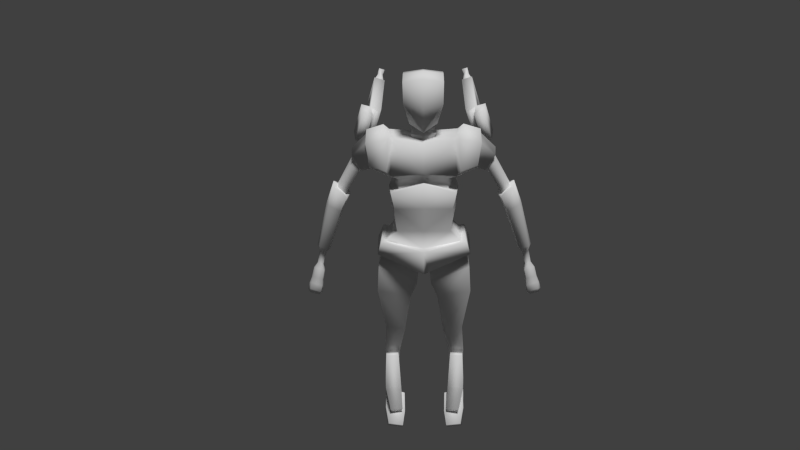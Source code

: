 # Source: player_1_01.blend  (saved by Blender 2.76.0; exported with 4.5.12 LTS)
import bpy
from mathutils import Matrix  # noqa: F401  (used for matrix-valued properties, if any)

bpy.ops.wm.read_factory_settings(use_empty=True)
scene = bpy.context.scene
scene.name = 'Scene'

# ---- collections
col_collection_1 = bpy.data.collections.new('Collection 1'); scene.collection.children.link(col_collection_1)

# ---- world
world_world = bpy.data.worlds.new('World'); scene.world = world_world
world_world.color = (0.05088, 0.05088, 0.05088)
world_world.use_sun_shadow = False
world_world.sun_shadow_jitter_overblur = 0.0
world_world.cycles.sampling_method = 'MANUAL'
world_world.cycles.sample_map_resolution = 256

# ---- cameras
cam_camera_001 = bpy.data.cameras.new('Camera.001')
cam_camera_001.clip_end = 100.0
cam_camera_001.lens = 35.0
cam_camera_001.sensor_width = 32.0
cam_camera_001.sensor_height = 18.0
cam_camera_001.display_size = 2.0
cam_camera_001.dof.focus_distance = 0.0

# ---- lights
light_sun = bpy.data.lights.new('Sun', 'SUN')
light_sun.transmission_factor = 0.0
light_sun.angle = 0.1993
light_sun.energy = 2.5
light_sun.shadow_buffer_clip_start = 0.5
light_sun.shadow_soft_size = 0.1
light_sun.shadow_cascade_max_distance = 1000.0
light_sun.cycles.use_multiple_importance_sampling = False

# ---- meshes
me_cube_002 = bpy.data.meshes.new('Cube.002')
me_cube_002.from_pydata([(0.7081, 2.875, 2.113), (0.7399, 2.022, 1.776), (1.045, 2.839, 0.9988), (0.8848, 1.999, 1.297), (0.8926, 2.875, 2.169), (0.9245, 2.022, 1.832), (1.23, 2.839, 1.055), (1.069, 1.999, 1.353), (0.7661, 1.948, 1.744), (0.8871, 1.929, 1.344), (0.8286, 1.948, 1.763), (0.9496, 1.929, 1.363), (0.7529, 2.92, 2.022), (1.032, 2.89, 1.099), (0.9057, 2.92, 2.069), (1.185, 2.89, 1.146), (0.846, 3.025, 1.715), (0.9391, 3.015, 1.407), (0.9988, 3.025, 1.761), (1.092, 3.015, 1.453), (0.8332, 3.161, 1.757), (0.7401, 3.056, 2.065), (0.8929, 3.056, 2.111), (0.986, 3.161, 1.803), (1.047, 3.024, 1.05), (0.9541, 3.148, 1.357), (1.107, 3.148, 1.404), (1.2, 3.024, 1.096), (0.9404, 3.158, 1.403), (0.8473, 3.168, 1.71), (1.0, 3.168, 1.757), (1.093, 3.158, 1.449), (0.7714, 3.446, 2.108), (0.815, 3.495, 1.964), (0.843, 3.446, 2.13), (0.8866, 3.495, 1.985), (1.059, 3.47, 1.156), (1.103, 3.412, 1.012), (1.131, 3.47, 1.178), (1.175, 3.412, 1.034), (0.9161, 3.546, 1.63), (0.9597, 3.541, 1.485), (0.9877, 3.546, 1.651), (1.031, 3.541, 1.507), (0.7364, 3.549, 2.169), (0.7984, 3.619, 1.964), (0.8382, 3.549, 2.2), (0.9003, 3.619, 1.995), (1.047, 3.593, 1.141), (1.109, 3.51, 0.936), (1.149, 3.593, 1.172), (1.211, 3.51, 0.9668), (0.8929, 3.666, 1.652), (0.9549, 3.659, 1.447), (0.9947, 3.666, 1.683), (1.057, 3.659, 1.478), (1.073, 2.921, 1.417), (0.9746, 2.921, 1.387), (1.035, 2.84, 1.189), (1.133, 2.84, 1.218), (0.9876, 2.946, 1.701), (0.8889, 2.946, 1.671), (0.949, 2.94, 1.472), (1.048, 2.94, 1.502), (0.9622, 2.933, 1.785), (0.902, 2.866, 1.983), (0.8033, 2.866, 1.953), (0.8635, 2.933, 1.755), (0.9796, 2.611, 1.832), (0.9924, 2.267, 1.696), (1.115, 2.596, 1.383), (1.051, 2.258, 1.503), (0.9368, 2.614, 1.819), (0.9496, 2.271, 1.683), (1.073, 2.6, 1.37), (1.008, 2.261, 1.49), (0.9095, 3.242, 1.925), (0.8751, 3.204, 2.039), (1.16, 3.105, 1.117), (1.099, 3.187, 1.32), (1.041, 3.244, 1.504), (0.9888, 3.25, 1.676), (0.8727, 3.366, 1.992), (0.8566, 3.348, 2.045), (1.144, 3.361, 1.076), (1.115, 3.4, 1.171), (1.006, 3.458, 1.537), (0.9819, 3.461, 1.617), (1.164, 1.371, 1.412), (1.019, 1.394, 1.891), (1.001, 1.388, 1.362), (0.8565, 1.412, 1.841), (1.142, 2.24, 1.532), (1.084, 2.25, 1.725), (1.232, 1.981, 1.403), (1.087, 2.004, 1.882), (0.4127, -0.4777, 0.4761), (0.4731, -0.223, 1.84), (0.4127, 0.2039, 0.4761), (0.4731, 0.249, 1.84), (0.5036, 0.2948, 1.109), (0.5036, -0.5092, 1.109), (0.4477, 0.2389, 0.8496), (0.4477, -0.4977, 0.8496), (0.5886, 0.2408, 0.2663), (0.5886, -0.357, 0.2663), (0.08794, 0.1247, -0.2432), (0.08794, -0.3494, -0.2432), (0.6531, 0.1701, 0.08592), (0.6531, -0.3876, 0.08592), (0.5056, 0.3266, 1.352), (0.5056, -0.4249, 1.35), (0.0, 0.3173, 1.861), (0.0, 0.2039, 0.4761), (0.0, -0.2661, 1.861), (0.0, -0.4777, 0.4761), (0.0, -0.5184, 1.26), (0.0, 0.3396, 1.206), (0.0, -0.4977, 0.8496), (0.0, 0.2389, 0.8496), (0.0, 0.2534, 0.2001), (0.0, -0.5263, 0.2001), (0.0, 0.2185, -0.1725), (0.0, -0.3261, -0.2848), (0.0, 0.4678, 1.353), (0.0, -0.542, 1.428), (0.7177, -0.4202, -0.1485), (0.113, -0.3259, -0.4883), (0.7177, 0.1835, -0.1485), (0.113, 0.1317, -0.4883), (0.7411, -0.4038, -0.5856), (0.2123, -0.2983, -0.7272), (0.7411, 0.1659, -0.5856), (0.2123, 0.1187, -0.7272), (0.624, -0.04877, -2.506), (0.4496, -0.03369, -2.504), (0.624, 0.1168, -2.506), (0.4496, 0.118, -2.504), (0.6594, 0.2174, -1.864), (0.4077, 0.22, -1.861), (0.4077, -0.02385, -1.861), (0.6594, -0.04116, -1.864), (0.3166, 0.2114, -1.379), (0.6218, -0.2529, -1.315), (0.6218, 0.2028, -1.315), (0.3166, -0.2291, -1.379), (0.6644, -0.09232, -2.373), (0.4209, -0.06507, -2.372), (0.6549, 0.1117, -2.512), (0.4342, 0.1087, -2.51), (0.4397, -0.08423, -1.888), (0.6419, -0.102, -1.89), (0.6568, -0.2052, -2.512), (0.3953, -0.1659, -2.516), (0.6571, 0.1001, -2.619), (0.4249, 0.0943, -2.618), (0.4313, -0.1461, -1.904), (0.6333, -0.1656, -1.904), (0.6076, -0.1786, -2.689), (0.4394, -0.1527, -2.693), (0.6175, 0.05044, -2.685), (0.4606, 0.04814, -2.684), (0.5698, -0.472, -2.779), (0.371, -0.4333, -2.783), (0.5502, -0.4287, -2.835), (0.3938, -0.3983, -2.839), (0.649, -0.02573, -2.641), (0.3466, -0.1197, -2.659), (0.6552, -0.2906, -2.838), (0.3316, -0.3823, -2.856), (0.6754, 0.1271, -2.744), (0.3422, 0.02363, -2.764), (0.6829, -0.1251, -2.978), (0.3389, -0.2249, -2.997), (0.5966, -0.6356, -2.931), (0.361, -0.6734, -2.938), (0.6209, -0.5526, -3.026), (0.3853, -0.5905, -3.032), (0.6414, 0.2462, -2.828), (0.3671, 0.161, -2.845), (0.6414, 0.07055, -2.996), (0.3671, -0.01466, -3.013), (0.0, 0.255, 1.947), (0.0, -0.2475, 1.972), (0.1925, -0.174, 1.962), (0.1925, 0.1809, 1.945), (0.1925, 0.1795, 1.916), (0.0, 0.253, 1.906), (0.1925, -0.1754, 1.933), (0.0, -0.2495, 1.93), (0.08896, 0.2103, 1.683), (0.0, 0.2103, 1.683), (0.08896, -0.1736, 1.7), (0.0, -0.1736, 1.7), (0.0, -0.6044, 0.1716), (0.6681, -0.4439, 0.2746), (0.7448, 0.2424, 0.1032), (0.6592, 0.3353, 0.2713), (0.7233, -0.4824, 0.08904), (0.0, -0.5981, -0.2004), (0.0826, -0.4639, -0.2269), (0.0, 0.3691, 0.1793), (0.0, 0.3342, -0.1934), (0.8946, 0.1589, 1.782), (0.8946, -0.1512, 1.782), (0.8331, 0.1777, 1.424), (0.8331, -0.2275, 1.424), (1.104, 0.1397, 1.591), (1.104, -0.1342, 1.595), (0.9568, 0.1571, 1.372), (0.9568, -0.198, 1.371), (1.389, 0.1515, 1.082), (1.389, -0.1443, 1.082), (1.2, 0.1704, 0.9421), (1.2, -0.2126, 0.9421), (1.499, 0.1242, 0.7716), (1.499, -0.1211, 0.7716), (1.311, 0.1406, 0.6991), (1.311, -0.1788, 0.6991), (1.683, 0.1042, 0.06785), (1.683, -0.1043, 0.06785), (1.531, 0.1172, 0.0284), (1.531, -0.1522, 0.0284), (1.76, 0.07741, -0.3172), (1.76, -0.08144, -0.3172), (1.628, 0.08876, -0.3468), (1.628, -0.1198, -0.3468), (1.798, 0.07375, -0.4768), (1.798, -0.07838, -0.4768), (1.66, 0.0845, -0.5081), (1.66, -0.115, -0.5081), (1.836, 0.08955, -0.5839), (1.836, -0.09198, -0.5839), (1.672, 0.1007, -0.6211), (1.672, -0.1334, -0.6211), (1.863, 0.09267, -0.6923), (1.863, -0.09471, -0.6923), (1.695, 0.1031, -0.7305), (1.695, -0.1361, -0.7305), (1.86, 0.07866, -0.753), (1.86, -0.08377, -0.753), (1.725, 0.08344, -0.7836), (1.725, -0.1134, -0.7836), (0.5422, 0.01792, 1.979), (0.5738, -0.04682, 1.239), (0.8753, 0.009195, 1.917), (0.7901, -0.03034, 1.357), (1.114, 0.007215, 1.685), (0.9071, -0.02482, 1.337), (1.418, 0.008456, 1.143), (1.154, -0.02591, 0.9543), (1.539, 0.005522, 0.7961), (1.277, -0.02297, 0.6968), (1.723, 0.003383, 0.05875), (1.513, -0.02083, 0.005538), (1.799, 0.000512, -0.3441), (1.619, -0.01796, -0.3847), (1.841, 0.0001223, -0.5106), (1.651, -0.01757, -0.5536), (1.886, 0.001812, -0.621), (1.658, -0.01926, -0.6729), (1.915, 0.002095, -0.7334), (1.681, -0.01955, -0.7867), (1.887, -0.001655, -0.8008), (1.734, -0.0158, -0.8356), (0.5396, -0.1072, 1.111), (0.4475, -0.1369, 0.4761), (0.5185, -0.1294, 0.8496), (0.3963, 0.2256, 1.327), (0.3803, 0.1958, 1.17), (0.3851, -0.3396, 1.29), (0.3789, -0.3848, 1.137), (0.0, -0.4338, 1.272), (0.4415, -0.09679, 1.109), (0.4631, -0.05813, 1.228), (0.0, -0.4359, 1.386), (0.0, 0.2709, 1.207), (0.0, 0.3365, 1.322), (0.6159, 0.02013, 2.053), (0.5358, -0.3037, 1.899), (0.5358, 0.3359, 1.89), (0.5598, 0.4309, 1.361), (0.5665, -0.4705, 1.446), (0.8787, 0.006176, 1.976), (0.8838, -0.2112, 1.822), (0.8825, 0.222, 1.813), (0.8244, 0.2499, 1.471), (0.831, -0.2861, 1.484), (1.05, 0.009959, 1.675), (1.056, -0.1006, 1.571), (1.058, 0.1071, 1.566), (0.9878, 0.1167, 1.381), (0.9824, -0.1585, 1.379), (0.9665, -0.02446, 1.364), (1.354, 0.007264, 1.104), (1.35, -0.07066, 1.059), (1.355, 0.07236, 1.063), (1.232, 0.09395, 0.97), (1.226, -0.1314, 0.9666), (1.213, -0.02548, 1.001), (1.691, -0.002213, -0.0375), (1.67, -0.06026, -0.03259), (1.67, 0.0521, -0.03259), (1.588, 0.05915, -0.05385), (1.588, -0.08605, -0.05385), (1.578, -0.01527, -0.06617), (1.733, -0.003761, -0.2546), (1.711, -0.04793, -0.2401), (1.711, 0.03768, -0.2401), (1.641, 0.0438, -0.2561), (1.641, -0.06861, -0.2561), (1.635, -0.01372, -0.2765), (0.9976, -0.1568, 1.357), (1.074, -0.09876, 1.519), (1.077, 0.1049, 1.514), (1.003, 0.1153, 1.359), (0.9818, -0.02452, 1.344), (1.068, 0.009792, 1.632), (1.22, -0.1321, 0.975), (1.226, 0.09454, 0.9784), (1.207, -0.02545, 1.009), (1.346, 0.007334, 1.117), (1.342, -0.07144, 1.071), (1.348, 0.07326, 1.075), (0.0, 0.3749, 2.824), (0.0, 0.2826, 2.143), (0.0, -0.2984, 2.811), (0.0, -0.3191, 2.002), (0.3079, 0.3749, 2.783), (0.2921, 0.2534, 2.3), (0.3079, -0.2984, 2.77), (0.2134, -0.2236, 2.121), (0.0, 0.07842, 2.859), (0.0, 0.08566, 2.051), (0.2134, 0.07842, 2.118), (0.3079, 0.07842, 2.818), (0.0, -0.3259, 2.365), (0.0, 0.3974, 2.46), (0.3288, 0.367, 2.507), (0.3, -0.3259, 2.442), (0.3, 0.07842, 2.43)], [], [(0, 2, 3, 1), (7, 6, 70, 71), (1, 3, 9, 8), (0, 1, 5, 4), (3, 2, 6, 7), (2, 0, 4, 6), (8, 9, 11, 10), (5, 1, 8, 10), (3, 7, 11, 9), (7, 5, 10, 11), (34, 35, 47, 46), (36, 38, 50, 48), (41, 40, 52, 53), (25, 26, 38, 36), (12, 21, 20, 16), (14, 22, 21, 12), (18, 23, 22, 14), (43, 42, 87, 86), (17, 25, 24, 13), (15, 27, 26, 19), (13, 24, 27, 15), (31, 28, 41, 43), (16, 29, 28, 17), (19, 31, 30, 18), (28, 29, 40, 41), (23, 20, 33, 35), (26, 27, 78, 79), (29, 30, 42, 40), (20, 21, 32, 33), (27, 24, 37, 39), (27, 39, 84, 78), (21, 22, 34, 32), (24, 25, 36, 37), (53, 52, 54, 55), (49, 48, 50, 51), (45, 44, 46, 47), (40, 42, 54, 52), (38, 39, 51, 50), (35, 33, 45, 47), (42, 43, 55, 54), (33, 32, 44, 45), (39, 37, 49, 51), (37, 36, 48, 49), (43, 41, 53, 55), (32, 34, 46, 44), (56, 57, 58, 59), (17, 57, 56, 19), (13, 58, 57, 17), (15, 59, 58, 13), (19, 56, 59, 15), (60, 61, 62, 63), (16, 61, 60, 18), (17, 62, 61, 16), (19, 63, 62, 17), (18, 60, 63, 19), (64, 65, 66, 67), (14, 65, 64, 18), (12, 66, 65, 14), (16, 67, 66, 12), (18, 64, 67, 16), (26, 31, 19), (26, 25, 28, 31), (17, 28, 25), (16, 20, 29), (23, 18, 30), (20, 23, 30, 29), (7, 94, 88, 90), (94, 95, 89, 88), (68, 69, 73, 72), (6, 4, 68, 70), (5, 7, 90, 91), (4, 5, 69, 68), (72, 73, 75, 74), (71, 70, 74, 75), (70, 68, 72, 74), (69, 71, 75, 73), (77, 76, 82, 83), (79, 78, 84, 85), (81, 80, 86, 87), (23, 35, 82, 76), (42, 30, 81, 87), (30, 31, 80, 81), (34, 22, 77, 83), (22, 23, 76, 77), (35, 34, 83, 82), (38, 26, 79, 85), (39, 38, 85, 84), (31, 43, 86, 80), (95, 5, 91, 89), (91, 90, 88, 89), (7, 71, 92, 94), (69, 5, 95, 93), (71, 69, 93, 92), (95, 94, 92, 93), (119, 102, 98, 113), (267, 103, 96, 266), (113, 98, 104, 120), (110, 244, 274, 268), (116, 101, 271, 272), (265, 101, 103, 267), (117, 100, 102, 119), (106, 107, 123, 122), (123, 107, 200, 199), (266, 96, 105), (112, 99, 110, 124), (205, 110, 281, 286), (97, 114, 125, 111), (107, 109, 198, 200), (108, 109, 126, 128), (96, 115, 121, 105), (101, 116, 118, 103), (244, 111, 270, 274), (243, 112, 114), (103, 118, 115, 96), (129, 128, 132, 133), (107, 106, 129, 127), (109, 107, 127, 126), (106, 108, 128, 129), (139, 138, 136, 137), (126, 127, 131, 130), (127, 129, 133, 131), (128, 126, 130, 132), (136, 134, 135, 137), (141, 140, 135, 134), (140, 139, 137, 135), (138, 141, 134, 136), (144, 143, 141, 138), (145, 142, 139, 140), (143, 145, 140, 141), (142, 144, 138, 139), (133, 132, 144, 142), (130, 131, 145, 143), (131, 133, 142, 145), (132, 130, 143, 144), (104, 105, 195, 197), (122, 108, 106), (148, 149, 147, 146), (151, 146, 147, 150), (153, 155, 161, 159), (157, 156, 153, 152), (148, 146, 152, 154), (151, 150, 156, 157), (150, 147, 153, 156), (149, 148, 154, 155), (146, 151, 157, 152), (147, 149, 155, 153), (160, 158, 159, 161), (154, 152, 158, 160), (155, 154, 160, 161), (152, 153, 163, 162), (162, 163, 165, 164), (153, 159, 165, 163), (158, 152, 162, 164), (159, 158, 164, 165), (167, 169, 168, 166), (173, 171, 179, 181), (166, 168, 172, 170), (173, 172, 176, 177), (169, 167, 171, 173), (167, 166, 170, 171), (174, 175, 177, 176), (168, 169, 175, 174), (169, 173, 177, 175), (172, 168, 174, 176), (179, 178, 180, 181), (171, 170, 178, 179), (170, 172, 180, 178), (172, 173, 181, 180), (183, 184, 185, 182), (188, 189, 193, 192), (182, 185, 186, 187), (184, 183, 189, 188), (185, 184, 188, 186), (193, 191, 190, 192), (186, 188, 192, 190), (187, 186, 190, 191), (195, 194, 199, 200, 198), (201, 197, 196, 202), (197, 195, 198, 196), (109, 108, 196, 198), (105, 121, 194, 195), (120, 104, 197, 201), (108, 122, 202, 196), (205, 203, 207, 209), (203, 205, 286, 285), (243, 97, 279, 278), (244, 110, 205, 246), (214, 212, 295, 298), (204, 206, 210, 208), (245, 204, 208, 247), (246, 205, 209, 248), (250, 213, 217, 252), (249, 211, 296, 294), (248, 209, 291, 293), (211, 213, 297, 296), (216, 218, 222, 220), (213, 211, 215, 217), (212, 214, 218, 216), (249, 212, 216, 251), (224, 255, 306, 307), (251, 216, 220, 253), (252, 217, 221, 254), (217, 215, 219, 221), (256, 225, 229, 258), (222, 254, 305, 304), (221, 219, 302, 303), (225, 256, 311, 309), (228, 230, 234, 232), (225, 223, 227, 229), (224, 226, 230, 228), (255, 224, 228, 257), (259, 232, 236, 261), (257, 228, 232, 259), (258, 229, 233, 260), (229, 227, 231, 233), (262, 237, 241, 264), (260, 233, 237, 262), (233, 231, 235, 237), (232, 234, 238, 236), (263, 240, 242, 264), (237, 235, 239, 241), (236, 238, 242, 240), (261, 236, 240, 263), (235, 261, 263, 239), (239, 263, 264, 241), (234, 260, 262, 238), (238, 262, 264, 242), (230, 258, 260, 234), (227, 257, 259, 231), (231, 259, 261, 235), (223, 255, 257, 227), (219, 253, 300, 302), (253, 220, 301, 300), (226, 256, 258, 230), (218, 252, 254, 222), (215, 251, 253, 219), (211, 249, 251, 215), (210, 248, 293, 292), (208, 210, 292, 289), (214, 250, 252, 218), (206, 246, 248, 210), (203, 245, 247, 207), (111, 244, 246, 206), (245, 203, 285, 283), (243, 99, 112), (97, 243, 114), (102, 267, 266, 98), (101, 265, 273, 271), (100, 265, 267, 102), (266, 105, 104), (98, 266, 104), (274, 270, 271, 273), (277, 268, 269, 276), (270, 275, 272, 271), (268, 274, 273, 269), (100, 117, 276, 269), (265, 100, 269, 273), (111, 125, 275, 270), (124, 110, 268, 277), (281, 280, 285, 286), (278, 279, 284, 283), (279, 282, 287, 284), (280, 278, 283, 285), (99, 243, 278, 280), (206, 204, 284, 287), (110, 99, 280, 281), (204, 245, 283, 284), (97, 111, 282, 279), (111, 206, 287, 282), (322, 318, 298, 295), (321, 322, 295, 294), (320, 319, 297, 299), (319, 323, 296, 297), (318, 320, 299, 298), (323, 321, 294, 296), (247, 208, 289, 288), (250, 214, 298, 299), (213, 250, 299, 297), (209, 207, 290, 291), (212, 249, 294, 295), (207, 247, 288, 290), (301, 304, 310, 307), (300, 301, 307, 306), (305, 303, 309, 311), (303, 302, 308, 309), (304, 305, 311, 310), (302, 300, 306, 308), (220, 222, 304, 301), (255, 223, 308, 306), (223, 225, 309, 308), (254, 221, 303, 305), (256, 226, 310, 311), (226, 224, 307, 310), (290, 288, 317, 314), (292, 293, 316, 312), (291, 290, 314, 315), (293, 291, 315, 316), (288, 289, 313, 317), (289, 292, 312, 313), (314, 317, 321, 323), (312, 316, 320, 318), (315, 314, 323, 319), (316, 315, 319, 320), (317, 313, 322, 321), (313, 312, 318, 322), (339, 336, 327, 331), (333, 325, 329, 334), (335, 328, 324, 332), (340, 339, 331, 334), (337, 338, 329, 325), (338, 340, 334, 329), (330, 335, 332, 326), (327, 333, 334, 331), (328, 335, 340, 338), (324, 328, 338, 337), (335, 330, 339, 340), (330, 326, 336, 339)])
me_cube_002.polygons.foreach_set('use_smooth', [True] * 317)
me_cube_002.use_remesh_preserve_volume = False
me_cube_002.use_remesh_preserve_attributes = False
me_cube_002.use_mirror_vertex_groups = False
me_cube_002.update()

# ---- objects
ob_cube = bpy.data.objects.new('Cube', me_cube_002)
ob_sun = bpy.data.objects.new('Sun', light_sun)
ob_camera = bpy.data.objects.new('Camera', cam_camera_001)

# ---- transforms, parenting, visibility, modifiers, constraints
ob_cube.location = (0.0, 0.0, 0.0)
ob_cube.lineart.crease_threshold = 0.0
_m = ob_cube.modifiers.new('Subsurf', 'SUBSURF')
_m.show_render = False
_m.uv_smooth = 'PRESERVE_CORNERS'
_m.quality = 2
_m.levels = 2
_m.show_only_control_edges = False
_m = ob_cube.modifiers.new('Mirror', 'MIRROR')
_m.use_clip = True
ob_sun.location = (32.47, -36.04, 8.97)
ob_sun.rotation_euler = (0.2629, 0.2585, -0.4199)
ob_sun.lineart.crease_threshold = 0.0
ob_camera.location = (0.0, -13.04, 5.568)
ob_camera.rotation_euler = (1.193, 0.01371, 0.02378)
ob_camera.lineart.crease_threshold = 0.0

# ---- collection membership
col_collection_1.objects.link(ob_cube)
col_collection_1.objects.link(ob_sun)
col_collection_1.objects.link(ob_camera)

# ---- scene / render settings (as saved in the file)
scene.camera = ob_camera
scene.frame_start = 1; scene.frame_end = 250; scene.frame_set(1)
scene.render.engine = 'CYCLES'
scene.render.resolution_percentage = 50
scene.render.dither_intensity = 0.0
scene.cycles.use_denoising = False
scene.cycles.samples = 10
scene.cycles.sampling_pattern = 'TABULATED_SOBOL'
scene.cycles.light_sampling_threshold = 0.0
scene.cycles.use_adaptive_sampling = False
scene.cycles.use_light_tree = False
scene.cycles.blur_glossy = 0.0
scene.cycles.pixel_filter_type = 'GAUSSIAN'
scene.cycles.sample_clamp_indirect = 0.0
scene.view_settings.view_transform = 'Standard'
bpy.context.view_layer.update()

